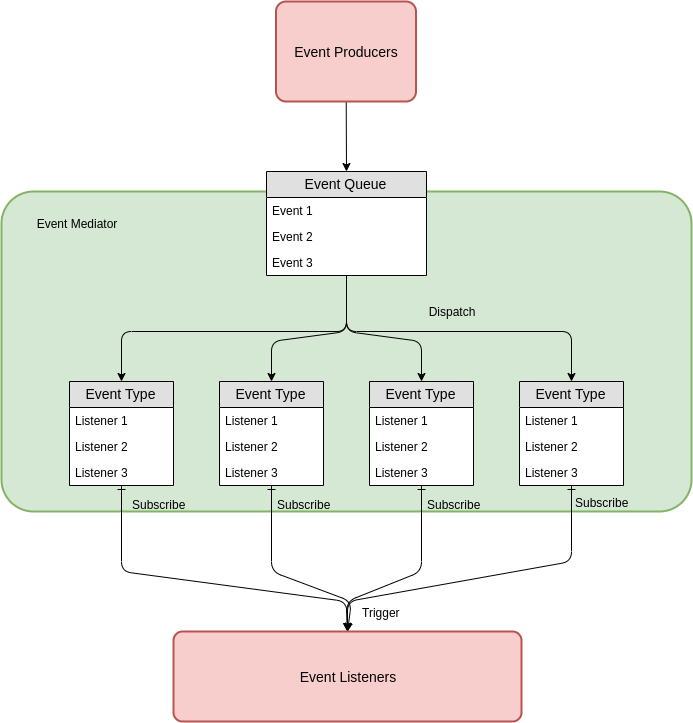

The diagram above was exported from draw.io. Its source (the exported page's mxGraphModel, read from the mxfile embedded in the PNG):
<mxGraphModel dx="939" dy="896" grid="1" gridSize="10" guides="1" tooltips="1" connect="1" arrows="1" fold="1" page="1" pageScale="1" pageWidth="850" pageHeight="1100" math="0" shadow="0">
  <root>
    <mxCell id="sxGVPxLl4X0gjwulrnCM-0" />
    <mxCell id="sxGVPxLl4X0gjwulrnCM-1" parent="sxGVPxLl4X0gjwulrnCM-0" />
    <mxCell id="_t6t2tE-eZtVEXXk-JV0-0" value="" style="strokeWidth=2;rounded=1;arcSize=10;whiteSpace=wrap;html=1;align=center;fontSize=14;fillColor=#d5e8d4;strokeColor=#82b366;" vertex="1" parent="sxGVPxLl4X0gjwulrnCM-1">
      <mxGeometry x="80" y="290" width="690" height="320" as="geometry" />
    </mxCell>
    <mxCell id="fODPZPd6NzgQ7GDLK1FT-45" style="edgeStyle=none;orthogonalLoop=1;jettySize=auto;html=1;entryX=0.5;entryY=0;entryDx=0;entryDy=0;strokeColor=#000000;rounded=1;startArrow=ERone;startFill=0;" edge="1" parent="sxGVPxLl4X0gjwulrnCM-1" source="fODPZPd6NzgQ7GDLK1FT-0" target="fODPZPd6NzgQ7GDLK1FT-43">
      <mxGeometry relative="1" as="geometry">
        <Array as="points">
          <mxPoint x="350" y="670" />
          <mxPoint x="430" y="700" />
        </Array>
      </mxGeometry>
    </mxCell>
    <mxCell id="fODPZPd6NzgQ7GDLK1FT-0" value="Event Type" style="swimlane;fontStyle=0;childLayout=stackLayout;horizontal=1;startSize=26;fillColor=#e0e0e0;horizontalStack=0;resizeParent=1;resizeParentMax=0;resizeLast=0;collapsible=1;marginBottom=0;swimlaneFillColor=#ffffff;align=center;fontSize=14;direction=east;flipH=0;flipV=0;" vertex="1" parent="sxGVPxLl4X0gjwulrnCM-1">
      <mxGeometry x="298" y="480" width="104" height="104" as="geometry" />
    </mxCell>
    <mxCell id="fODPZPd6NzgQ7GDLK1FT-1" value="Listener 1" style="text;strokeColor=none;fillColor=none;spacingLeft=4;spacingRight=4;overflow=hidden;rotatable=0;points=[[0,0.5],[1,0.5]];portConstraint=eastwest;fontSize=12;" vertex="1" parent="fODPZPd6NzgQ7GDLK1FT-0">
      <mxGeometry y="26" width="104" height="26" as="geometry" />
    </mxCell>
    <mxCell id="fODPZPd6NzgQ7GDLK1FT-2" value="Listener 2" style="text;strokeColor=none;fillColor=none;spacingLeft=4;spacingRight=4;overflow=hidden;rotatable=0;points=[[0,0.5],[1,0.5]];portConstraint=eastwest;fontSize=12;" vertex="1" parent="fODPZPd6NzgQ7GDLK1FT-0">
      <mxGeometry y="52" width="104" height="26" as="geometry" />
    </mxCell>
    <mxCell id="fODPZPd6NzgQ7GDLK1FT-3" value="Listener 3" style="text;strokeColor=none;fillColor=none;spacingLeft=4;spacingRight=4;overflow=hidden;rotatable=0;points=[[0,0.5],[1,0.5]];portConstraint=eastwest;fontSize=12;" vertex="1" parent="fODPZPd6NzgQ7GDLK1FT-0">
      <mxGeometry y="78" width="104" height="26" as="geometry" />
    </mxCell>
    <mxCell id="fODPZPd6NzgQ7GDLK1FT-46" style="edgeStyle=none;orthogonalLoop=1;jettySize=auto;html=1;entryX=0.5;entryY=0;entryDx=0;entryDy=0;strokeColor=#000000;rounded=1;startArrow=ERone;startFill=0;" edge="1" parent="sxGVPxLl4X0gjwulrnCM-1" source="fODPZPd6NzgQ7GDLK1FT-4" target="fODPZPd6NzgQ7GDLK1FT-43">
      <mxGeometry relative="1" as="geometry">
        <Array as="points">
          <mxPoint x="500" y="670" />
          <mxPoint x="425" y="700" />
        </Array>
      </mxGeometry>
    </mxCell>
    <mxCell id="fODPZPd6NzgQ7GDLK1FT-48" value="Trigger" style="text;html=1;resizable=0;points=[];align=center;verticalAlign=middle;labelBackgroundColor=#ffffff;" vertex="1" connectable="0" parent="fODPZPd6NzgQ7GDLK1FT-46">
      <mxGeometry x="0.1646" y="-4" relative="1" as="geometry">
        <mxPoint x="-12.5" y="33.5" as="offset" />
      </mxGeometry>
    </mxCell>
    <mxCell id="fODPZPd6NzgQ7GDLK1FT-4" value="Event Type" style="swimlane;fontStyle=0;childLayout=stackLayout;horizontal=1;startSize=26;fillColor=#e0e0e0;horizontalStack=0;resizeParent=1;resizeParentMax=0;resizeLast=0;collapsible=1;marginBottom=0;swimlaneFillColor=#ffffff;align=center;fontSize=14;direction=east;flipH=0;flipV=0;" vertex="1" parent="sxGVPxLl4X0gjwulrnCM-1">
      <mxGeometry x="448" y="480" width="104" height="104" as="geometry" />
    </mxCell>
    <mxCell id="fODPZPd6NzgQ7GDLK1FT-5" value="Listener 1" style="text;strokeColor=none;fillColor=none;spacingLeft=4;spacingRight=4;overflow=hidden;rotatable=0;points=[[0,0.5],[1,0.5]];portConstraint=eastwest;fontSize=12;" vertex="1" parent="fODPZPd6NzgQ7GDLK1FT-4">
      <mxGeometry y="26" width="104" height="26" as="geometry" />
    </mxCell>
    <mxCell id="fODPZPd6NzgQ7GDLK1FT-6" value="Listener 2" style="text;strokeColor=none;fillColor=none;spacingLeft=4;spacingRight=4;overflow=hidden;rotatable=0;points=[[0,0.5],[1,0.5]];portConstraint=eastwest;fontSize=12;" vertex="1" parent="fODPZPd6NzgQ7GDLK1FT-4">
      <mxGeometry y="52" width="104" height="26" as="geometry" />
    </mxCell>
    <mxCell id="fODPZPd6NzgQ7GDLK1FT-7" value="Listener 3" style="text;strokeColor=none;fillColor=none;spacingLeft=4;spacingRight=4;overflow=hidden;rotatable=0;points=[[0,0.5],[1,0.5]];portConstraint=eastwest;fontSize=12;" vertex="1" parent="fODPZPd6NzgQ7GDLK1FT-4">
      <mxGeometry y="78" width="104" height="26" as="geometry" />
    </mxCell>
    <mxCell id="fODPZPd6NzgQ7GDLK1FT-47" style="edgeStyle=none;orthogonalLoop=1;jettySize=auto;html=1;entryX=0.5;entryY=0;entryDx=0;entryDy=0;strokeColor=#000000;rounded=1;startArrow=ERone;startFill=0;" edge="1" parent="sxGVPxLl4X0gjwulrnCM-1" source="fODPZPd6NzgQ7GDLK1FT-8" target="fODPZPd6NzgQ7GDLK1FT-43">
      <mxGeometry relative="1" as="geometry">
        <Array as="points">
          <mxPoint x="650" y="660" />
          <mxPoint x="426" y="700" />
        </Array>
      </mxGeometry>
    </mxCell>
    <mxCell id="3qS8XXF4rFv4avGqm0Nw-0" value="Subscribe" style="text;html=1;resizable=0;points=[];align=center;verticalAlign=middle;labelBackgroundColor=none;" vertex="1" connectable="0" parent="fODPZPd6NzgQ7GDLK1FT-47">
      <mxGeometry x="-0.9153" y="3" relative="1" as="geometry">
        <mxPoint x="27" y="2" as="offset" />
      </mxGeometry>
    </mxCell>
    <mxCell id="fODPZPd6NzgQ7GDLK1FT-8" value="Event Type" style="swimlane;fontStyle=0;childLayout=stackLayout;horizontal=1;startSize=26;fillColor=#e0e0e0;horizontalStack=0;resizeParent=1;resizeParentMax=0;resizeLast=0;collapsible=1;marginBottom=0;swimlaneFillColor=#ffffff;align=center;fontSize=14;direction=east;flipH=0;flipV=0;" vertex="1" parent="sxGVPxLl4X0gjwulrnCM-1">
      <mxGeometry x="598" y="480" width="104" height="104" as="geometry" />
    </mxCell>
    <mxCell id="fODPZPd6NzgQ7GDLK1FT-9" value="Listener 1" style="text;strokeColor=none;fillColor=none;spacingLeft=4;spacingRight=4;overflow=hidden;rotatable=0;points=[[0,0.5],[1,0.5]];portConstraint=eastwest;fontSize=12;" vertex="1" parent="fODPZPd6NzgQ7GDLK1FT-8">
      <mxGeometry y="26" width="104" height="26" as="geometry" />
    </mxCell>
    <mxCell id="fODPZPd6NzgQ7GDLK1FT-10" value="Listener 2" style="text;strokeColor=none;fillColor=none;spacingLeft=4;spacingRight=4;overflow=hidden;rotatable=0;points=[[0,0.5],[1,0.5]];portConstraint=eastwest;fontSize=12;" vertex="1" parent="fODPZPd6NzgQ7GDLK1FT-8">
      <mxGeometry y="52" width="104" height="26" as="geometry" />
    </mxCell>
    <mxCell id="fODPZPd6NzgQ7GDLK1FT-11" value="Listener 3" style="text;strokeColor=none;fillColor=none;spacingLeft=4;spacingRight=4;overflow=hidden;rotatable=0;points=[[0,0.5],[1,0.5]];portConstraint=eastwest;fontSize=12;" vertex="1" parent="fODPZPd6NzgQ7GDLK1FT-8">
      <mxGeometry y="78" width="104" height="26" as="geometry" />
    </mxCell>
    <mxCell id="fODPZPd6NzgQ7GDLK1FT-18" style="orthogonalLoop=1;jettySize=auto;html=1;entryX=0.5;entryY=0;entryDx=0;entryDy=0;strokeColor=#000000;rounded=1;" edge="1" parent="sxGVPxLl4X0gjwulrnCM-1" source="fODPZPd6NzgQ7GDLK1FT-13" target="zMSgZBWYxJbMRYgQ6nHr-0">
      <mxGeometry relative="1" as="geometry">
        <Array as="points">
          <mxPoint x="425" y="430" />
          <mxPoint x="200" y="430" />
        </Array>
      </mxGeometry>
    </mxCell>
    <mxCell id="fODPZPd6NzgQ7GDLK1FT-20" style="orthogonalLoop=1;jettySize=auto;html=1;entryX=0.5;entryY=0;entryDx=0;entryDy=0;strokeColor=#000000;rounded=1;" edge="1" parent="sxGVPxLl4X0gjwulrnCM-1" source="fODPZPd6NzgQ7GDLK1FT-13" target="fODPZPd6NzgQ7GDLK1FT-0">
      <mxGeometry relative="1" as="geometry">
        <Array as="points">
          <mxPoint x="425" y="430" />
          <mxPoint x="350" y="440" />
        </Array>
      </mxGeometry>
    </mxCell>
    <mxCell id="fODPZPd6NzgQ7GDLK1FT-21" style="orthogonalLoop=1;jettySize=auto;html=1;entryX=0.5;entryY=0;entryDx=0;entryDy=0;strokeColor=#000000;rounded=1;" edge="1" parent="sxGVPxLl4X0gjwulrnCM-1" source="fODPZPd6NzgQ7GDLK1FT-13" target="fODPZPd6NzgQ7GDLK1FT-4">
      <mxGeometry relative="1" as="geometry">
        <Array as="points">
          <mxPoint x="425" y="430" />
          <mxPoint x="500" y="440" />
        </Array>
      </mxGeometry>
    </mxCell>
    <mxCell id="fODPZPd6NzgQ7GDLK1FT-22" style="orthogonalLoop=1;jettySize=auto;html=1;entryX=0.5;entryY=0;entryDx=0;entryDy=0;strokeColor=#000000;rounded=1;" edge="1" parent="sxGVPxLl4X0gjwulrnCM-1" source="fODPZPd6NzgQ7GDLK1FT-13" target="fODPZPd6NzgQ7GDLK1FT-8">
      <mxGeometry relative="1" as="geometry">
        <Array as="points">
          <mxPoint x="425" y="430" />
          <mxPoint x="650" y="430" />
        </Array>
      </mxGeometry>
    </mxCell>
    <mxCell id="fODPZPd6NzgQ7GDLK1FT-13" value="Event Queue" style="swimlane;fontStyle=0;childLayout=stackLayout;horizontal=1;startSize=26;fillColor=#e0e0e0;horizontalStack=0;resizeParent=1;resizeParentMax=0;resizeLast=0;collapsible=1;marginBottom=0;swimlaneFillColor=#ffffff;align=center;fontSize=14;" vertex="1" parent="sxGVPxLl4X0gjwulrnCM-1">
      <mxGeometry x="345" y="270" width="160" height="104" as="geometry" />
    </mxCell>
    <mxCell id="fODPZPd6NzgQ7GDLK1FT-14" value="Event 1" style="text;strokeColor=none;fillColor=none;spacingLeft=4;spacingRight=4;overflow=hidden;rotatable=0;points=[[0,0.5],[1,0.5]];portConstraint=eastwest;fontSize=12;" vertex="1" parent="fODPZPd6NzgQ7GDLK1FT-13">
      <mxGeometry y="26" width="160" height="26" as="geometry" />
    </mxCell>
    <mxCell id="fODPZPd6NzgQ7GDLK1FT-15" value="Event 2" style="text;strokeColor=none;fillColor=none;spacingLeft=4;spacingRight=4;overflow=hidden;rotatable=0;points=[[0,0.5],[1,0.5]];portConstraint=eastwest;fontSize=12;" vertex="1" parent="fODPZPd6NzgQ7GDLK1FT-13">
      <mxGeometry y="52" width="160" height="26" as="geometry" />
    </mxCell>
    <mxCell id="fODPZPd6NzgQ7GDLK1FT-16" value="Event 3" style="text;strokeColor=none;fillColor=none;spacingLeft=4;spacingRight=4;overflow=hidden;rotatable=0;points=[[0,0.5],[1,0.5]];portConstraint=eastwest;fontSize=12;" vertex="1" parent="fODPZPd6NzgQ7GDLK1FT-13">
      <mxGeometry y="78" width="160" height="26" as="geometry" />
    </mxCell>
    <mxCell id="fODPZPd6NzgQ7GDLK1FT-44" style="edgeStyle=none;orthogonalLoop=1;jettySize=auto;html=1;entryX=0.5;entryY=0;entryDx=0;entryDy=0;strokeColor=#000000;rounded=1;startArrow=ERone;startFill=0;" edge="1" parent="sxGVPxLl4X0gjwulrnCM-1" source="zMSgZBWYxJbMRYgQ6nHr-0" target="fODPZPd6NzgQ7GDLK1FT-43">
      <mxGeometry relative="1" as="geometry">
        <Array as="points">
          <mxPoint x="200" y="670" />
          <mxPoint x="425" y="700" />
        </Array>
      </mxGeometry>
    </mxCell>
    <mxCell id="zMSgZBWYxJbMRYgQ6nHr-0" value="Event Type" style="swimlane;fontStyle=0;childLayout=stackLayout;horizontal=1;startSize=26;fillColor=#e0e0e0;horizontalStack=0;resizeParent=1;resizeParentMax=0;resizeLast=0;collapsible=1;marginBottom=0;swimlaneFillColor=#ffffff;align=center;fontSize=14;direction=east;flipH=0;flipV=0;" vertex="1" parent="sxGVPxLl4X0gjwulrnCM-1">
      <mxGeometry x="148" y="480" width="104" height="104" as="geometry" />
    </mxCell>
    <mxCell id="zMSgZBWYxJbMRYgQ6nHr-1" value="Listener 1" style="text;strokeColor=none;fillColor=none;spacingLeft=4;spacingRight=4;overflow=hidden;rotatable=0;points=[[0,0.5],[1,0.5]];portConstraint=eastwest;fontSize=12;" vertex="1" parent="zMSgZBWYxJbMRYgQ6nHr-0">
      <mxGeometry y="26" width="104" height="26" as="geometry" />
    </mxCell>
    <mxCell id="zMSgZBWYxJbMRYgQ6nHr-2" value="Listener 2" style="text;strokeColor=none;fillColor=none;spacingLeft=4;spacingRight=4;overflow=hidden;rotatable=0;points=[[0,0.5],[1,0.5]];portConstraint=eastwest;fontSize=12;" vertex="1" parent="zMSgZBWYxJbMRYgQ6nHr-0">
      <mxGeometry y="52" width="104" height="26" as="geometry" />
    </mxCell>
    <mxCell id="zMSgZBWYxJbMRYgQ6nHr-3" value="Listener 3" style="text;strokeColor=none;fillColor=none;spacingLeft=4;spacingRight=4;overflow=hidden;rotatable=0;points=[[0,0.5],[1,0.5]];portConstraint=eastwest;fontSize=12;" vertex="1" parent="zMSgZBWYxJbMRYgQ6nHr-0">
      <mxGeometry y="78" width="104" height="26" as="geometry" />
    </mxCell>
    <mxCell id="fODPZPd6NzgQ7GDLK1FT-23" value="Dispatch" style="text;html=1;strokeColor=none;fillColor=none;align=center;verticalAlign=middle;whiteSpace=wrap;rounded=0;" vertex="1" parent="sxGVPxLl4X0gjwulrnCM-1">
      <mxGeometry x="500" y="400" width="60" height="20" as="geometry" />
    </mxCell>
    <mxCell id="fODPZPd6NzgQ7GDLK1FT-24" value="Event Mediator" style="text;html=1;strokeColor=none;fillColor=none;align=center;verticalAlign=middle;whiteSpace=wrap;rounded=0;" vertex="1" parent="sxGVPxLl4X0gjwulrnCM-1">
      <mxGeometry x="110" y="312" width="90" height="20" as="geometry" />
    </mxCell>
    <mxCell id="fODPZPd6NzgQ7GDLK1FT-26" style="edgeStyle=none;curved=1;orthogonalLoop=1;jettySize=auto;html=1;entryX=0.5;entryY=0;entryDx=0;entryDy=0;strokeColor=#000000;" edge="1" parent="sxGVPxLl4X0gjwulrnCM-1" source="fODPZPd6NzgQ7GDLK1FT-25" target="fODPZPd6NzgQ7GDLK1FT-13">
      <mxGeometry relative="1" as="geometry" />
    </mxCell>
    <mxCell id="fODPZPd6NzgQ7GDLK1FT-25" value="Event Producers" style="strokeWidth=2;rounded=1;arcSize=10;whiteSpace=wrap;html=1;align=center;fontSize=14;fillColor=#f8cecc;strokeColor=#b85450;" vertex="1" parent="sxGVPxLl4X0gjwulrnCM-1">
      <mxGeometry x="354.5" y="100" width="140" height="100" as="geometry" />
    </mxCell>
    <mxCell id="fODPZPd6NzgQ7GDLK1FT-43" value="Event Listeners" style="strokeWidth=2;rounded=1;arcSize=10;whiteSpace=wrap;html=1;align=center;fontSize=14;fillColor=#f8cecc;strokeColor=#b85450;" vertex="1" parent="sxGVPxLl4X0gjwulrnCM-1">
      <mxGeometry x="252" y="730" width="348" height="90" as="geometry" />
    </mxCell>
    <mxCell id="3qS8XXF4rFv4avGqm0Nw-2" value="Subscribe" style="text;html=1;resizable=0;points=[];align=center;verticalAlign=middle;labelBackgroundColor=none;" vertex="1" connectable="0" parent="sxGVPxLl4X0gjwulrnCM-1">
      <mxGeometry x="210" y="600.1176470588236" as="geometry">
        <mxPoint x="27" y="2" as="offset" />
      </mxGeometry>
    </mxCell>
    <mxCell id="3qS8XXF4rFv4avGqm0Nw-3" value="Subscribe" style="text;html=1;resizable=0;points=[];align=center;verticalAlign=middle;labelBackgroundColor=none;" vertex="1" connectable="0" parent="sxGVPxLl4X0gjwulrnCM-1">
      <mxGeometry x="354.5" y="600.1176470588236" as="geometry">
        <mxPoint x="27" y="2" as="offset" />
      </mxGeometry>
    </mxCell>
    <mxCell id="3qS8XXF4rFv4avGqm0Nw-4" value="Subscribe" style="text;html=1;resizable=0;points=[];align=center;verticalAlign=middle;labelBackgroundColor=none;" vertex="1" connectable="0" parent="sxGVPxLl4X0gjwulrnCM-1">
      <mxGeometry x="505" y="600.1176470588236" as="geometry">
        <mxPoint x="27" y="2" as="offset" />
      </mxGeometry>
    </mxCell>
  </root>
</mxGraphModel>